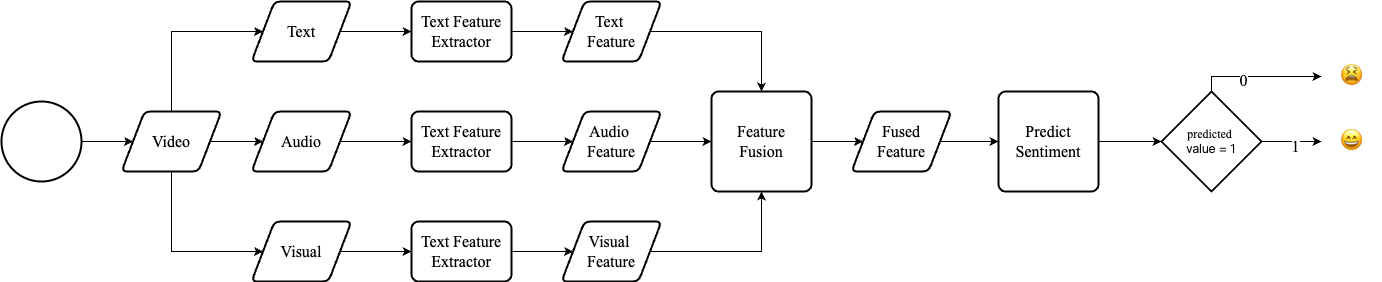

The diagram above was exported from draw.io. Its source (the exported page's mxGraphModel, read from the mxfile embedded in the PNG):
<mxGraphModel dx="1920" dy="696" grid="1" gridSize="10" guides="1" tooltips="1" connect="1" arrows="1" fold="1" page="1" pageScale="1" pageWidth="827" pageHeight="1169" math="0" shadow="0">
  <root>
    <mxCell id="0" />
    <mxCell id="1" parent="0" />
    <mxCell id="qip4XHQXDO1iubAjaivK-18" value="" style="edgeStyle=orthogonalEdgeStyle;rounded=0;orthogonalLoop=1;jettySize=auto;html=1;" edge="1" parent="1" source="qip4XHQXDO1iubAjaivK-4" target="qip4XHQXDO1iubAjaivK-13">
      <mxGeometry relative="1" as="geometry" />
    </mxCell>
    <mxCell id="qip4XHQXDO1iubAjaivK-4" value="&lt;font style=&quot;font-size: 16px;&quot; face=&quot;Times New Roman&quot;&gt;Text&lt;/font&gt;" style="shape=parallelogram;html=1;strokeWidth=2;perimeter=parallelogramPerimeter;whiteSpace=wrap;rounded=1;arcSize=12;size=0.23;" vertex="1" parent="1">
      <mxGeometry x="80" y="60" width="100" height="60" as="geometry" />
    </mxCell>
    <mxCell id="qip4XHQXDO1iubAjaivK-17" value="" style="edgeStyle=orthogonalEdgeStyle;rounded=0;orthogonalLoop=1;jettySize=auto;html=1;" edge="1" parent="1" source="qip4XHQXDO1iubAjaivK-5" target="qip4XHQXDO1iubAjaivK-14">
      <mxGeometry relative="1" as="geometry" />
    </mxCell>
    <mxCell id="qip4XHQXDO1iubAjaivK-5" value="&lt;font style=&quot;font-size: 16px;&quot; face=&quot;Times New Roman&quot;&gt;Audio&lt;/font&gt;" style="shape=parallelogram;html=1;strokeWidth=2;perimeter=parallelogramPerimeter;whiteSpace=wrap;rounded=1;arcSize=12;size=0.23;" vertex="1" parent="1">
      <mxGeometry x="80" y="170" width="100" height="60" as="geometry" />
    </mxCell>
    <mxCell id="qip4XHQXDO1iubAjaivK-16" value="" style="edgeStyle=orthogonalEdgeStyle;rounded=0;orthogonalLoop=1;jettySize=auto;html=1;" edge="1" parent="1" source="qip4XHQXDO1iubAjaivK-6" target="qip4XHQXDO1iubAjaivK-15">
      <mxGeometry relative="1" as="geometry" />
    </mxCell>
    <mxCell id="qip4XHQXDO1iubAjaivK-6" value="&lt;font style=&quot;font-size: 16px;&quot; face=&quot;Times New Roman&quot;&gt;Visual&lt;/font&gt;" style="shape=parallelogram;html=1;strokeWidth=2;perimeter=parallelogramPerimeter;whiteSpace=wrap;rounded=1;arcSize=12;size=0.23;" vertex="1" parent="1">
      <mxGeometry x="80" y="280" width="100" height="60" as="geometry" />
    </mxCell>
    <mxCell id="qip4XHQXDO1iubAjaivK-9" value="" style="edgeStyle=orthogonalEdgeStyle;rounded=0;orthogonalLoop=1;jettySize=auto;html=1;" edge="1" parent="1" source="qip4XHQXDO1iubAjaivK-7" target="qip4XHQXDO1iubAjaivK-8">
      <mxGeometry relative="1" as="geometry" />
    </mxCell>
    <mxCell id="qip4XHQXDO1iubAjaivK-7" value="" style="strokeWidth=2;html=1;shape=mxgraph.flowchart.start_2;whiteSpace=wrap;" vertex="1" parent="1">
      <mxGeometry x="-170" y="160" width="80" height="80" as="geometry" />
    </mxCell>
    <mxCell id="qip4XHQXDO1iubAjaivK-10" value="" style="edgeStyle=orthogonalEdgeStyle;rounded=0;orthogonalLoop=1;jettySize=auto;html=1;" edge="1" parent="1" source="qip4XHQXDO1iubAjaivK-8" target="qip4XHQXDO1iubAjaivK-5">
      <mxGeometry relative="1" as="geometry" />
    </mxCell>
    <mxCell id="qip4XHQXDO1iubAjaivK-11" style="edgeStyle=orthogonalEdgeStyle;rounded=0;orthogonalLoop=1;jettySize=auto;html=1;entryX=0;entryY=0.5;entryDx=0;entryDy=0;" edge="1" parent="1" source="qip4XHQXDO1iubAjaivK-8" target="qip4XHQXDO1iubAjaivK-4">
      <mxGeometry relative="1" as="geometry">
        <Array as="points">
          <mxPoint y="90" />
        </Array>
      </mxGeometry>
    </mxCell>
    <mxCell id="qip4XHQXDO1iubAjaivK-12" style="edgeStyle=orthogonalEdgeStyle;rounded=0;orthogonalLoop=1;jettySize=auto;html=1;entryX=0;entryY=0.5;entryDx=0;entryDy=0;" edge="1" parent="1" source="qip4XHQXDO1iubAjaivK-8" target="qip4XHQXDO1iubAjaivK-6">
      <mxGeometry relative="1" as="geometry">
        <Array as="points">
          <mxPoint y="310" />
        </Array>
      </mxGeometry>
    </mxCell>
    <mxCell id="qip4XHQXDO1iubAjaivK-8" value="&lt;font style=&quot;font-size: 16px;&quot; face=&quot;Times New Roman&quot;&gt;Video&lt;/font&gt;" style="shape=parallelogram;html=1;strokeWidth=2;perimeter=parallelogramPerimeter;whiteSpace=wrap;rounded=1;arcSize=12;size=0.23;" vertex="1" parent="1">
      <mxGeometry x="-50" y="170" width="100" height="60" as="geometry" />
    </mxCell>
    <mxCell id="qip4XHQXDO1iubAjaivK-23" value="" style="edgeStyle=orthogonalEdgeStyle;rounded=0;orthogonalLoop=1;jettySize=auto;html=1;" edge="1" parent="1" source="qip4XHQXDO1iubAjaivK-13" target="qip4XHQXDO1iubAjaivK-20">
      <mxGeometry relative="1" as="geometry" />
    </mxCell>
    <mxCell id="qip4XHQXDO1iubAjaivK-13" value="&lt;font style=&quot;font-size: 16px;&quot; face=&quot;Times New Roman&quot;&gt;Text Feature Extractor&lt;/font&gt;" style="rounded=1;whiteSpace=wrap;html=1;absoluteArcSize=1;arcSize=14;strokeWidth=2;" vertex="1" parent="1">
      <mxGeometry x="240" y="60" width="100" height="60" as="geometry" />
    </mxCell>
    <mxCell id="qip4XHQXDO1iubAjaivK-24" value="" style="edgeStyle=orthogonalEdgeStyle;rounded=0;orthogonalLoop=1;jettySize=auto;html=1;" edge="1" parent="1" source="qip4XHQXDO1iubAjaivK-14" target="qip4XHQXDO1iubAjaivK-21">
      <mxGeometry relative="1" as="geometry" />
    </mxCell>
    <mxCell id="qip4XHQXDO1iubAjaivK-14" value="&lt;font style=&quot;font-size: 16px;&quot; face=&quot;Times New Roman&quot;&gt;Text Feature Extractor&lt;/font&gt;" style="rounded=1;whiteSpace=wrap;html=1;absoluteArcSize=1;arcSize=14;strokeWidth=2;" vertex="1" parent="1">
      <mxGeometry x="240" y="170" width="100" height="60" as="geometry" />
    </mxCell>
    <mxCell id="qip4XHQXDO1iubAjaivK-25" value="" style="edgeStyle=orthogonalEdgeStyle;rounded=0;orthogonalLoop=1;jettySize=auto;html=1;" edge="1" parent="1" source="qip4XHQXDO1iubAjaivK-15" target="qip4XHQXDO1iubAjaivK-22">
      <mxGeometry relative="1" as="geometry" />
    </mxCell>
    <mxCell id="qip4XHQXDO1iubAjaivK-15" value="&lt;font style=&quot;font-size: 16px;&quot; face=&quot;Times New Roman&quot;&gt;Text Feature Extractor&lt;/font&gt;" style="rounded=1;whiteSpace=wrap;html=1;absoluteArcSize=1;arcSize=14;strokeWidth=2;" vertex="1" parent="1">
      <mxGeometry x="240" y="280" width="100" height="60" as="geometry" />
    </mxCell>
    <mxCell id="qip4XHQXDO1iubAjaivK-28" style="edgeStyle=orthogonalEdgeStyle;rounded=0;orthogonalLoop=1;jettySize=auto;html=1;entryX=0.5;entryY=0;entryDx=0;entryDy=0;" edge="1" parent="1" source="qip4XHQXDO1iubAjaivK-20" target="qip4XHQXDO1iubAjaivK-26">
      <mxGeometry relative="1" as="geometry" />
    </mxCell>
    <mxCell id="qip4XHQXDO1iubAjaivK-20" value="&lt;font style=&quot;font-size: 16px;&quot; face=&quot;Times New Roman&quot;&gt;Text&amp;nbsp;&lt;/font&gt;&lt;div&gt;&lt;font style=&quot;font-size: 16px;&quot; face=&quot;Times New Roman&quot;&gt;Feature&lt;/font&gt;&lt;/div&gt;" style="shape=parallelogram;html=1;strokeWidth=2;perimeter=parallelogramPerimeter;whiteSpace=wrap;rounded=1;arcSize=12;size=0.23;" vertex="1" parent="1">
      <mxGeometry x="390" y="60" width="100" height="60" as="geometry" />
    </mxCell>
    <mxCell id="qip4XHQXDO1iubAjaivK-27" value="" style="edgeStyle=orthogonalEdgeStyle;rounded=0;orthogonalLoop=1;jettySize=auto;html=1;" edge="1" parent="1" source="qip4XHQXDO1iubAjaivK-21" target="qip4XHQXDO1iubAjaivK-26">
      <mxGeometry relative="1" as="geometry" />
    </mxCell>
    <mxCell id="qip4XHQXDO1iubAjaivK-21" value="&lt;font style=&quot;font-size: 16px;&quot; face=&quot;Times New Roman&quot;&gt;Audio&amp;nbsp;&lt;/font&gt;&lt;div&gt;&lt;font style=&quot;font-size: 16px;&quot; face=&quot;Times New Roman&quot;&gt;Feature&lt;/font&gt;&lt;/div&gt;" style="shape=parallelogram;html=1;strokeWidth=2;perimeter=parallelogramPerimeter;whiteSpace=wrap;rounded=1;arcSize=12;size=0.23;" vertex="1" parent="1">
      <mxGeometry x="390" y="170" width="100" height="60" as="geometry" />
    </mxCell>
    <mxCell id="qip4XHQXDO1iubAjaivK-29" style="edgeStyle=orthogonalEdgeStyle;rounded=0;orthogonalLoop=1;jettySize=auto;html=1;entryX=0.5;entryY=1;entryDx=0;entryDy=0;" edge="1" parent="1" source="qip4XHQXDO1iubAjaivK-22" target="qip4XHQXDO1iubAjaivK-26">
      <mxGeometry relative="1" as="geometry" />
    </mxCell>
    <mxCell id="qip4XHQXDO1iubAjaivK-22" value="&lt;font style=&quot;font-size: 16px;&quot; face=&quot;Times New Roman&quot;&gt;Visual&amp;nbsp;&lt;/font&gt;&lt;div&gt;&lt;font style=&quot;font-size: 16px;&quot; face=&quot;Times New Roman&quot;&gt;Feature&lt;/font&gt;&lt;/div&gt;" style="shape=parallelogram;html=1;strokeWidth=2;perimeter=parallelogramPerimeter;whiteSpace=wrap;rounded=1;arcSize=12;size=0.23;" vertex="1" parent="1">
      <mxGeometry x="390" y="280" width="100" height="60" as="geometry" />
    </mxCell>
    <mxCell id="qip4XHQXDO1iubAjaivK-31" value="" style="edgeStyle=orthogonalEdgeStyle;rounded=0;orthogonalLoop=1;jettySize=auto;html=1;" edge="1" parent="1" source="qip4XHQXDO1iubAjaivK-26" target="qip4XHQXDO1iubAjaivK-30">
      <mxGeometry relative="1" as="geometry" />
    </mxCell>
    <mxCell id="qip4XHQXDO1iubAjaivK-26" value="&lt;font style=&quot;font-size: 16px;&quot; face=&quot;Times New Roman&quot;&gt;Feature&lt;/font&gt;&lt;div&gt;&lt;font style=&quot;font-size: 16px;&quot; face=&quot;Times New Roman&quot;&gt;Fusion&lt;/font&gt;&lt;/div&gt;" style="rounded=1;whiteSpace=wrap;html=1;absoluteArcSize=1;arcSize=14;strokeWidth=2;" vertex="1" parent="1">
      <mxGeometry x="540" y="150" width="100" height="100" as="geometry" />
    </mxCell>
    <mxCell id="qip4XHQXDO1iubAjaivK-33" value="" style="edgeStyle=orthogonalEdgeStyle;rounded=0;orthogonalLoop=1;jettySize=auto;html=1;" edge="1" parent="1" source="qip4XHQXDO1iubAjaivK-30" target="qip4XHQXDO1iubAjaivK-32">
      <mxGeometry relative="1" as="geometry" />
    </mxCell>
    <mxCell id="qip4XHQXDO1iubAjaivK-30" value="&lt;font face=&quot;Times New Roman&quot;&gt;&lt;span style=&quot;font-size: 16px;&quot;&gt;Fused&lt;/span&gt;&lt;/font&gt;&lt;div&gt;&lt;font face=&quot;Times New Roman&quot;&gt;&lt;span style=&quot;font-size: 16px;&quot;&gt;Feature&lt;/span&gt;&lt;/font&gt;&lt;/div&gt;" style="shape=parallelogram;html=1;strokeWidth=2;perimeter=parallelogramPerimeter;whiteSpace=wrap;rounded=1;arcSize=12;size=0.23;" vertex="1" parent="1">
      <mxGeometry x="680" y="170" width="100" height="60" as="geometry" />
    </mxCell>
    <mxCell id="qip4XHQXDO1iubAjaivK-35" value="" style="edgeStyle=orthogonalEdgeStyle;rounded=0;orthogonalLoop=1;jettySize=auto;html=1;" edge="1" parent="1" source="qip4XHQXDO1iubAjaivK-32" target="qip4XHQXDO1iubAjaivK-34">
      <mxGeometry relative="1" as="geometry" />
    </mxCell>
    <mxCell id="qip4XHQXDO1iubAjaivK-32" value="&lt;font face=&quot;Times New Roman&quot;&gt;&lt;span style=&quot;font-size: 16px;&quot;&gt;Predict&lt;/span&gt;&lt;/font&gt;&lt;div&gt;&lt;font face=&quot;Times New Roman&quot;&gt;&lt;span style=&quot;font-size: 16px;&quot;&gt;Sentiment&lt;/span&gt;&lt;/font&gt;&lt;/div&gt;" style="rounded=1;whiteSpace=wrap;html=1;absoluteArcSize=1;arcSize=14;strokeWidth=2;" vertex="1" parent="1">
      <mxGeometry x="827" y="150" width="100" height="100" as="geometry" />
    </mxCell>
    <mxCell id="qip4XHQXDO1iubAjaivK-37" value="" style="edgeStyle=orthogonalEdgeStyle;rounded=0;orthogonalLoop=1;jettySize=auto;html=1;" edge="1" parent="1" source="qip4XHQXDO1iubAjaivK-34" target="qip4XHQXDO1iubAjaivK-36">
      <mxGeometry relative="1" as="geometry">
        <Array as="points">
          <mxPoint x="1040" y="135" />
        </Array>
      </mxGeometry>
    </mxCell>
    <mxCell id="qip4XHQXDO1iubAjaivK-38" value="&lt;font style=&quot;font-size: 16px;&quot; face=&quot;Times New Roman&quot;&gt;0&lt;/font&gt;" style="edgeLabel;html=1;align=center;verticalAlign=middle;resizable=0;points=[];" vertex="1" connectable="0" parent="qip4XHQXDO1iubAjaivK-37">
      <mxGeometry x="-0.25" y="-3" relative="1" as="geometry">
        <mxPoint as="offset" />
      </mxGeometry>
    </mxCell>
    <mxCell id="qip4XHQXDO1iubAjaivK-40" value="" style="edgeStyle=orthogonalEdgeStyle;rounded=0;orthogonalLoop=1;jettySize=auto;html=1;" edge="1" parent="1" source="qip4XHQXDO1iubAjaivK-34" target="qip4XHQXDO1iubAjaivK-39">
      <mxGeometry relative="1" as="geometry" />
    </mxCell>
    <mxCell id="qip4XHQXDO1iubAjaivK-42" value="&lt;font style=&quot;font-size: 16px;&quot; face=&quot;Times New Roman&quot;&gt;1&lt;/font&gt;" style="edgeLabel;html=1;align=center;verticalAlign=middle;resizable=0;points=[];" vertex="1" connectable="0" parent="qip4XHQXDO1iubAjaivK-40">
      <mxGeometry x="0.1" y="-3" relative="1" as="geometry">
        <mxPoint y="1" as="offset" />
      </mxGeometry>
    </mxCell>
    <mxCell id="qip4XHQXDO1iubAjaivK-34" value="&lt;font face=&quot;Times New Roman&quot;&gt;predicted&amp;nbsp;&lt;/font&gt;&lt;div&gt;&lt;font face=&quot;S1iq41yYmAH6TCmK3ovU&quot;&gt;value = 1&lt;/font&gt;&lt;/div&gt;" style="strokeWidth=2;html=1;shape=mxgraph.flowchart.decision;whiteSpace=wrap;" vertex="1" parent="1">
      <mxGeometry x="990" y="150" width="100" height="100" as="geometry" />
    </mxCell>
    <mxCell id="qip4XHQXDO1iubAjaivK-36" value="&lt;font style=&quot;font-size: 21px;&quot; face=&quot;Times New Roman&quot;&gt;😫&lt;/font&gt;" style="text;html=1;align=center;verticalAlign=middle;whiteSpace=wrap;rounded=0;" vertex="1" parent="1">
      <mxGeometry x="1150" y="120" width="60" height="30" as="geometry" />
    </mxCell>
    <mxCell id="qip4XHQXDO1iubAjaivK-39" value="&lt;font style=&quot;font-size: 21px;&quot;&gt;😄&lt;/font&gt;" style="text;html=1;align=center;verticalAlign=middle;whiteSpace=wrap;rounded=0;" vertex="1" parent="1">
      <mxGeometry x="1150" y="185" width="60" height="30" as="geometry" />
    </mxCell>
  </root>
</mxGraphModel>